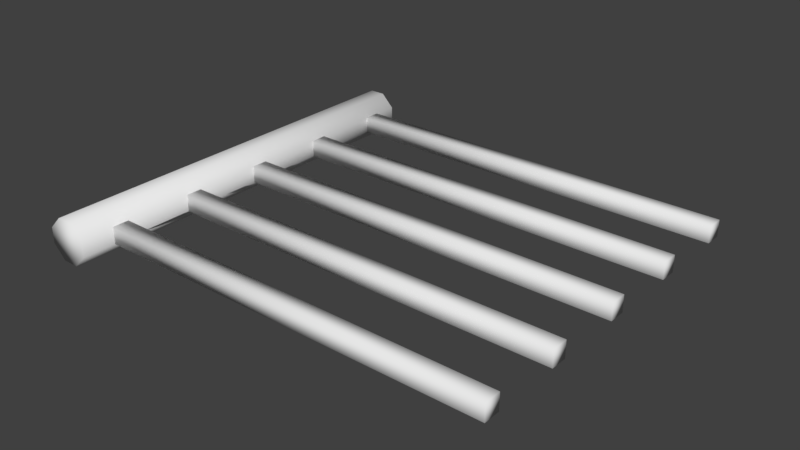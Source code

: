 # Source: SimpleFence.blend  (saved by Blender 2.78.0; exported with 4.5.12 LTS)
import bpy
from mathutils import Matrix  # noqa: F401  (used for matrix-valued properties, if any)

bpy.ops.wm.read_factory_settings(use_empty=True)
scene = bpy.context.scene
scene.name = 'Scene'

# ---- collections
col_collection_1 = bpy.data.collections.new('Collection 1'); scene.collection.children.link(col_collection_1)

# ---- world
world_world = bpy.data.worlds.new('World'); scene.world = world_world
world_world.color = (0.05088, 0.05088, 0.05088)
world_world.use_sun_shadow = False
world_world.sun_shadow_jitter_overblur = 0.0
world_world.cycles.sampling_method = 'MANUAL'

# ---- meshes
me_cube_003 = bpy.data.meshes.new('Cube.003')
me_cube_003.from_pydata([(-1.0, 44.0, 1.0), (-1.0, 46.0, 1.0), (-1.0, 44.0, -1.0), (-1.0, 46.0, -1.0), (50.23, 44.0, 1.0), (50.23, 46.0, 1.0), (50.23, 44.0, -1.0), (50.23, 46.0, -1.0), (-1.0, 34.0, 1.0), (-1.0, 36.0, 1.0), (-1.0, 34.0, -1.0), (-1.0, 36.0, -1.0), (50.23, 34.0, 1.0), (50.23, 36.0, 1.0), (50.23, 34.0, -1.0), (50.23, 36.0, -1.0), (-1.0, 24.0, 1.0), (-1.0, 26.0, 1.0), (-1.0, 24.0, -1.0), (-1.0, 26.0, -1.0), (50.23, 24.0, 1.0), (50.23, 26.0, 1.0), (50.23, 24.0, -1.0), (50.23, 26.0, -1.0), (-1.0, 14.0, 1.0), (-1.0, 16.0, 1.0), (-1.0, 14.0, -1.0), (-1.0, 16.0, -1.0), (50.23, 14.0, 1.0), (50.23, 16.0, 1.0), (50.23, 14.0, -1.0), (50.23, 16.0, -1.0), (-1.0, 4.0, 1.0), (-1.0, 6.0, 1.0), (-1.0, 4.0, -1.0), (-1.0, 6.0, -1.0), (50.23, 4.0, 1.0), (50.23, 6.0, 1.0), (50.23, 4.0, -1.0), (50.23, 6.0, -1.0)], [], [(0, 1, 3, 2), (2, 3, 7, 6), (6, 7, 5, 4), (4, 5, 1, 0), (2, 6, 4, 0), (7, 3, 1, 5), (8, 9, 11, 10), (10, 11, 15, 14), (14, 15, 13, 12), (12, 13, 9, 8), (10, 14, 12, 8), (15, 11, 9, 13), (16, 17, 19, 18), (18, 19, 23, 22), (22, 23, 21, 20), (20, 21, 17, 16), (18, 22, 20, 16), (23, 19, 17, 21), (24, 25, 27, 26), (26, 27, 31, 30), (30, 31, 29, 28), (28, 29, 25, 24), (26, 30, 28, 24), (31, 27, 25, 29), (32, 33, 35, 34), (34, 35, 39, 38), (38, 39, 37, 36), (36, 37, 33, 32), (34, 38, 36, 32), (39, 35, 33, 37)])
me_cube_003.polygons.foreach_set('use_smooth', [True] * 30)
me_cube_003.use_remesh_preserve_volume = False
me_cube_003.use_remesh_preserve_attributes = False
me_cube_003.use_mirror_vertex_groups = False
me_cube_003.update()
me_cube_002 = bpy.data.meshes.new('Cube.002')
me_cube_002.from_pydata([(-0.9436, 1.093e-07, 2.5), (-2.5, 4.125e-08, 0.9436), (-2.5, -4.125e-08, -0.9436), (-0.9436, -1.093e-07, -2.5), (2.5, 4.125e-08, 0.9436), (0.9436, 1.093e-07, 2.5), (0.9436, -1.093e-07, -2.5), (2.5, -4.125e-08, -0.9436), (-1.481, 50.0, 0.5215), (-2.5, 48.98, 0.9436), (-0.5215, 50.0, 1.481), (-0.9436, 48.98, 2.5), (-0.5215, 50.0, -1.481), (-0.9436, 48.98, -2.5), (-1.481, 50.0, -0.5215), (-2.5, 48.98, -0.9436), (0.5215, 50.0, 1.481), (0.9436, 48.98, 2.5), (1.481, 50.0, 0.5215), (2.5, 48.98, 0.9436), (1.481, 50.0, -0.5215), (2.5, 48.98, -0.9436), (0.5215, 50.0, -1.481), (0.9436, 48.98, -2.5)], [], [(13, 3, 2, 15), (21, 7, 6, 23), (0, 11, 9, 1), (5, 17, 11, 0), (17, 5, 4, 19), (1, 9, 15, 2), (3, 13, 23, 6), (7, 21, 19, 4), (2, 3, 6, 7, 4, 5, 0, 1), (10, 8, 9, 11), (14, 12, 13, 15), (22, 20, 21, 23), (18, 16, 17, 19), (8, 14, 15, 9), (16, 10, 11, 17), (19, 21, 20, 18), (23, 13, 12, 22), (20, 22, 12, 14, 8, 10, 16, 18)])
me_cube_002.polygons.foreach_set('use_smooth', [True] * 18)
me_cube_002.use_remesh_preserve_volume = False
me_cube_002.use_remesh_preserve_attributes = False
me_cube_002.use_mirror_vertex_groups = False
me_cube_002.update()

# ---- objects
ob_fencewire = bpy.data.objects.new('fenceWire', me_cube_003)
ob_fencepole = bpy.data.objects.new('fencePole', me_cube_002)

# ---- transforms, parenting, visibility, modifiers, constraints
ob_fencewire.location = (0.0, 0.0, -5.96e-08)
ob_fencewire.scale = (0.02, 0.02, 0.02)
ob_fencewire.lineart.crease_threshold = 0.0
ob_fencepole.location = (0.0, 0.0, -5.96e-08)
ob_fencepole.scale = (0.02, 0.02, 0.02)
ob_fencepole.lineart.crease_threshold = 0.0

# ---- collection membership
col_collection_1.objects.link(ob_fencewire)
col_collection_1.objects.link(ob_fencepole)

# ---- scene / render settings (as saved in the file)
scene.frame_start = 1; scene.frame_end = 250; scene.frame_set(1)
scene.render.engine = 'BLENDER_EEVEE_NEXT'
scene.render.resolution_percentage = 50
scene.render.dither_intensity = 0.0
scene.cycles.use_denoising = False
scene.cycles.samples = 128
scene.cycles.sampling_pattern = 'TABULATED_SOBOL'
scene.cycles.light_sampling_threshold = 0.0
scene.cycles.use_adaptive_sampling = False
scene.cycles.use_light_tree = False
scene.cycles.blur_glossy = 0.0
scene.cycles.sample_clamp_indirect = 0.0
scene.view_settings.view_transform = 'Standard'
bpy.context.view_layer.update()

# ---- added for rendering (the .blend has no active camera and no usable light): camera, sun
cam_auto = bpy.data.cameras.new('AutoCamera')
cam_auto.lens = 50.0
cam_auto.sensor_width = 36.0
cam_auto.clip_end = 1000.0
ob_auto_camera = bpy.data.objects.new('AutoCamera', cam_auto)
scene.collection.objects.link(ob_auto_camera)
ob_auto_camera.location = (1.82521, -1.11745, 1.0783)
ob_auto_camera.rotation_euler = (1.09748, -7.21219e-08, 0.694738)
scene.camera = ob_auto_camera
light_auto_sun = bpy.data.lights.new('AutoSun', 'SUN')
light_auto_sun.energy = 3.0
light_auto_sun.angle = 0.0523599
ob_auto_sun = bpy.data.objects.new('AutoSun', light_auto_sun)
scene.collection.objects.link(ob_auto_sun)
ob_auto_sun.rotation_euler = (0.872665, 0.174533, 0.523599)
bpy.context.view_layer.update()
